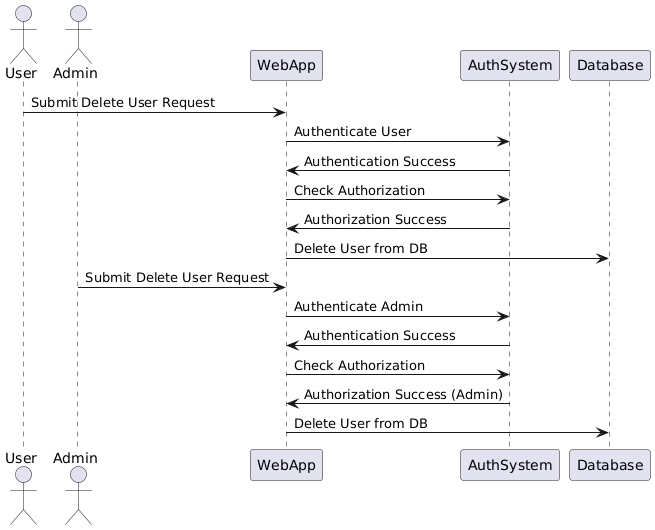

The diagram above was rendered by PlantUML. Its source (embedded in the PNG):
@startuml
actor User
actor Admin as A

User -> WebApp : Submit Delete User Request
WebApp -> AuthSystem : Authenticate User
AuthSystem -> WebApp : Authentication Success
WebApp -> AuthSystem : Check Authorization
AuthSystem -> WebApp : Authorization Success
WebApp -> Database : Delete User from DB

A -> WebApp : Submit Delete User Request
WebApp -> AuthSystem : Authenticate Admin
AuthSystem -> WebApp : Authentication Success
WebApp -> AuthSystem : Check Authorization
AuthSystem -> WebApp : Authorization Success (Admin)
WebApp -> Database : Delete User from DB
@enduml